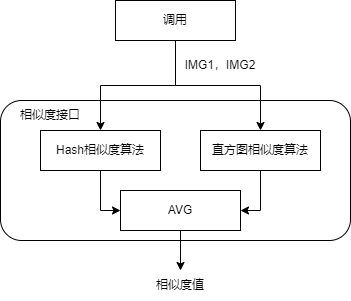

The diagram above was exported from draw.io. Its source (the exported page's mxGraphModel, read from the mxfile embedded in the PNG):
<mxGraphModel dx="1022" dy="549" grid="1" gridSize="10" guides="1" tooltips="1" connect="1" arrows="1" fold="1" page="1" pageScale="1" pageWidth="827" pageHeight="1169" math="0" shadow="0">
  <root>
    <mxCell id="0" />
    <mxCell id="1" parent="0" />
    <mxCell id="bRpK9MpDViNrmKTdD_Ib-5" value="" style="rounded=1;whiteSpace=wrap;html=1;" vertex="1" parent="1">
      <mxGeometry x="120" y="130" width="350" height="140" as="geometry" />
    </mxCell>
    <mxCell id="bRpK9MpDViNrmKTdD_Ib-8" style="edgeStyle=orthogonalEdgeStyle;rounded=0;orthogonalLoop=1;jettySize=auto;html=1;exitX=0.5;exitY=1;exitDx=0;exitDy=0;entryX=0;entryY=0.5;entryDx=0;entryDy=0;" edge="1" parent="1" source="bRpK9MpDViNrmKTdD_Ib-1" target="bRpK9MpDViNrmKTdD_Ib-4">
      <mxGeometry relative="1" as="geometry" />
    </mxCell>
    <mxCell id="bRpK9MpDViNrmKTdD_Ib-1" value="Hash相似度算法" style="rounded=0;whiteSpace=wrap;html=1;" vertex="1" parent="1">
      <mxGeometry x="160" y="160" width="120" height="40" as="geometry" />
    </mxCell>
    <mxCell id="bRpK9MpDViNrmKTdD_Ib-9" style="edgeStyle=orthogonalEdgeStyle;rounded=0;orthogonalLoop=1;jettySize=auto;html=1;entryX=1;entryY=0.5;entryDx=0;entryDy=0;" edge="1" parent="1" source="bRpK9MpDViNrmKTdD_Ib-2" target="bRpK9MpDViNrmKTdD_Ib-4">
      <mxGeometry relative="1" as="geometry" />
    </mxCell>
    <mxCell id="bRpK9MpDViNrmKTdD_Ib-2" value="直方图相似度算法" style="rounded=0;whiteSpace=wrap;html=1;" vertex="1" parent="1">
      <mxGeometry x="320" y="160" width="120" height="40" as="geometry" />
    </mxCell>
    <mxCell id="bRpK9MpDViNrmKTdD_Ib-16" style="edgeStyle=orthogonalEdgeStyle;rounded=0;orthogonalLoop=1;jettySize=auto;html=1;exitX=0.5;exitY=1;exitDx=0;exitDy=0;" edge="1" parent="1" source="bRpK9MpDViNrmKTdD_Ib-4" target="bRpK9MpDViNrmKTdD_Ib-15">
      <mxGeometry relative="1" as="geometry" />
    </mxCell>
    <mxCell id="bRpK9MpDViNrmKTdD_Ib-4" value="AVG" style="rounded=0;whiteSpace=wrap;html=1;" vertex="1" parent="1">
      <mxGeometry x="240" y="220" width="120" height="40" as="geometry" />
    </mxCell>
    <mxCell id="bRpK9MpDViNrmKTdD_Ib-7" value="相似度接口" style="text;html=1;strokeColor=none;fillColor=none;align=center;verticalAlign=middle;whiteSpace=wrap;rounded=0;" vertex="1" parent="1">
      <mxGeometry x="130" y="130" width="80" height="30" as="geometry" />
    </mxCell>
    <mxCell id="bRpK9MpDViNrmKTdD_Ib-12" style="edgeStyle=orthogonalEdgeStyle;rounded=0;orthogonalLoop=1;jettySize=auto;html=1;entryX=0.5;entryY=0;entryDx=0;entryDy=0;" edge="1" parent="1" source="bRpK9MpDViNrmKTdD_Ib-11" target="bRpK9MpDViNrmKTdD_Ib-1">
      <mxGeometry relative="1" as="geometry" />
    </mxCell>
    <mxCell id="bRpK9MpDViNrmKTdD_Ib-13" style="edgeStyle=orthogonalEdgeStyle;rounded=0;orthogonalLoop=1;jettySize=auto;html=1;" edge="1" parent="1" source="bRpK9MpDViNrmKTdD_Ib-11" target="bRpK9MpDViNrmKTdD_Ib-2">
      <mxGeometry relative="1" as="geometry" />
    </mxCell>
    <mxCell id="bRpK9MpDViNrmKTdD_Ib-11" value="调用" style="rounded=0;whiteSpace=wrap;html=1;" vertex="1" parent="1">
      <mxGeometry x="235" y="30" width="120" height="40" as="geometry" />
    </mxCell>
    <mxCell id="bRpK9MpDViNrmKTdD_Ib-14" value="IMG1，IMG2" style="text;html=1;strokeColor=none;fillColor=none;align=center;verticalAlign=middle;whiteSpace=wrap;rounded=0;" vertex="1" parent="1">
      <mxGeometry x="280" y="80" width="120" height="30" as="geometry" />
    </mxCell>
    <mxCell id="bRpK9MpDViNrmKTdD_Ib-15" value="相似度值" style="text;html=1;strokeColor=none;fillColor=none;align=center;verticalAlign=middle;whiteSpace=wrap;rounded=0;" vertex="1" parent="1">
      <mxGeometry x="270" y="300" width="60" height="30" as="geometry" />
    </mxCell>
  </root>
</mxGraphModel>